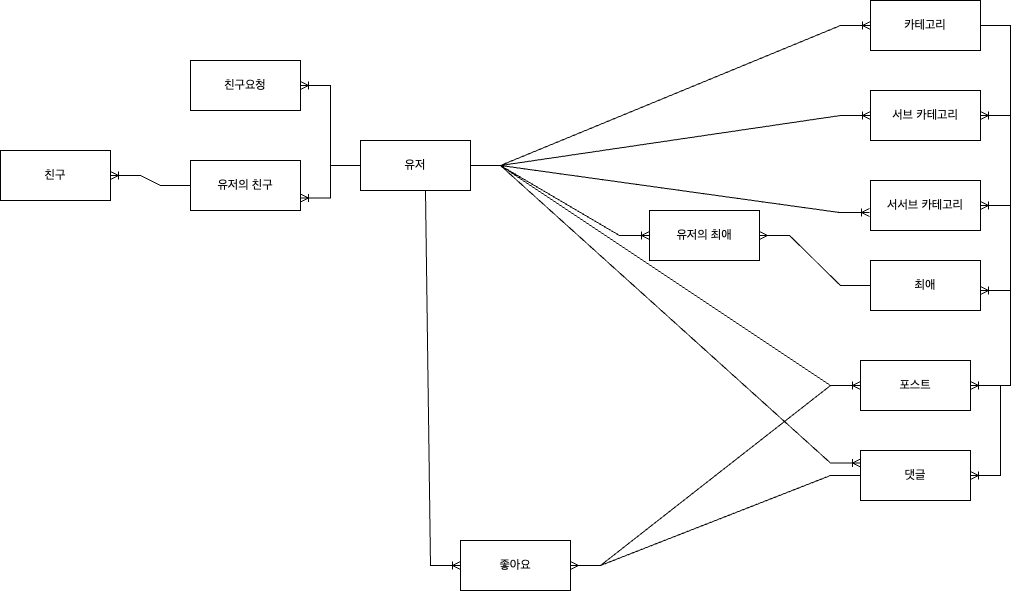

The diagram above was exported from draw.io. Its source (the exported page's mxGraphModel, read from the mxfile embedded in the PNG):
<mxGraphModel dx="2581" dy="939" grid="1" gridSize="10" guides="1" tooltips="1" connect="1" arrows="1" fold="1" page="1" pageScale="1" pageWidth="827" pageHeight="1169" math="0" shadow="0">
  <root>
    <mxCell id="0" />
    <mxCell id="1" parent="0" />
    <mxCell id="fd9zi5_HzD0AXgcWnqcS-1" value="유저" style="html=1;whiteSpace=wrap;labelBackgroundColor=none;" parent="1" vertex="1">
      <mxGeometry x="70" y="290" width="110" height="50" as="geometry" />
    </mxCell>
    <mxCell id="fd9zi5_HzD0AXgcWnqcS-2" value="카테고리" style="html=1;whiteSpace=wrap;labelBackgroundColor=none;" parent="1" vertex="1">
      <mxGeometry x="580" y="150" width="110" height="50" as="geometry" />
    </mxCell>
    <mxCell id="fd9zi5_HzD0AXgcWnqcS-3" value="서브 카테고리" style="html=1;whiteSpace=wrap;labelBackgroundColor=none;" parent="1" vertex="1">
      <mxGeometry x="580" y="240" width="110" height="50" as="geometry" />
    </mxCell>
    <mxCell id="fd9zi5_HzD0AXgcWnqcS-4" value="서서브 카테고리" style="html=1;whiteSpace=wrap;labelBackgroundColor=none;" parent="1" vertex="1">
      <mxGeometry x="580" y="330" width="110" height="50" as="geometry" />
    </mxCell>
    <mxCell id="fd9zi5_HzD0AXgcWnqcS-5" value="" style="edgeStyle=entityRelationEdgeStyle;fontSize=12;html=1;endArrow=ERoneToMany;rounded=0;entryX=0;entryY=0.5;entryDx=0;entryDy=0;exitX=1;exitY=0.5;exitDx=0;exitDy=0;labelBackgroundColor=none;fontColor=default;" parent="1" source="fd9zi5_HzD0AXgcWnqcS-1" target="fd9zi5_HzD0AXgcWnqcS-2" edge="1">
      <mxGeometry width="100" height="100" relative="1" as="geometry">
        <mxPoint x="360" y="530" as="sourcePoint" />
        <mxPoint x="460" y="430" as="targetPoint" />
      </mxGeometry>
    </mxCell>
    <mxCell id="fd9zi5_HzD0AXgcWnqcS-6" value="포스트" style="html=1;whiteSpace=wrap;labelBackgroundColor=none;" parent="1" vertex="1">
      <mxGeometry x="570" y="510" width="110" height="50" as="geometry" />
    </mxCell>
    <mxCell id="fd9zi5_HzD0AXgcWnqcS-7" value="댓글" style="html=1;whiteSpace=wrap;labelBackgroundColor=none;" parent="1" vertex="1">
      <mxGeometry x="570" y="600" width="110" height="50" as="geometry" />
    </mxCell>
    <mxCell id="fd9zi5_HzD0AXgcWnqcS-8" value="좋아요" style="html=1;whiteSpace=wrap;labelBackgroundColor=none;" parent="1" vertex="1">
      <mxGeometry x="170" y="690" width="110" height="50" as="geometry" />
    </mxCell>
    <mxCell id="fd9zi5_HzD0AXgcWnqcS-9" value="친구요청&lt;span style=&quot;color: rgba(0, 0, 0, 0); font-family: monospace; font-size: 0px; text-align: start; text-wrap: nowrap;&quot;&gt;%3CmxGraphModel%3E%3Croot%3E%3CmxCell%20id%3D%220%22%2F%3E%3CmxCell%20id%3D%221%22%20parent%3D%220%22%2F%3E%3CmxCell%20id%3D%222%22%20value%3D%22%EC%9C%A0%EC%A0%80%22%20style%3D%22html%3D1%3BwhiteSpace%3Dwrap%3B%22%20vertex%3D%221%22%20parent%3D%221%22%3E%3CmxGeometry%20x%3D%22270%22%20y%3D%22380%22%20width%3D%22110%22%20height%3D%2250%22%20as%3D%22geometry%22%2F%3E%3C%2FmxCell%3E%3C%2Froot%3E%3C%2FmxGraphModel%3E&lt;/span&gt;" style="html=1;whiteSpace=wrap;labelBackgroundColor=none;" parent="1" vertex="1">
      <mxGeometry x="-100" y="210" width="110" height="50" as="geometry" />
    </mxCell>
    <mxCell id="fd9zi5_HzD0AXgcWnqcS-10" value="유저의 친구" style="html=1;whiteSpace=wrap;labelBackgroundColor=none;" parent="1" vertex="1">
      <mxGeometry x="-100" y="310" width="110" height="50" as="geometry" />
    </mxCell>
    <mxCell id="fd9zi5_HzD0AXgcWnqcS-11" value="" style="edgeStyle=entityRelationEdgeStyle;fontSize=12;html=1;endArrow=ERoneToMany;rounded=0;entryX=0;entryY=0.5;entryDx=0;entryDy=0;labelBackgroundColor=none;fontColor=default;" parent="1" source="fd9zi5_HzD0AXgcWnqcS-1" target="fd9zi5_HzD0AXgcWnqcS-3" edge="1">
      <mxGeometry width="100" height="100" relative="1" as="geometry">
        <mxPoint x="190" y="325" as="sourcePoint" />
        <mxPoint x="280" y="225" as="targetPoint" />
      </mxGeometry>
    </mxCell>
    <mxCell id="fd9zi5_HzD0AXgcWnqcS-12" value="" style="edgeStyle=entityRelationEdgeStyle;fontSize=12;html=1;endArrow=ERoneToMany;rounded=0;entryX=-0.009;entryY=0.64;entryDx=0;entryDy=0;entryPerimeter=0;exitX=1;exitY=0.5;exitDx=0;exitDy=0;labelBackgroundColor=none;fontColor=default;" parent="1" source="fd9zi5_HzD0AXgcWnqcS-1" target="fd9zi5_HzD0AXgcWnqcS-4" edge="1">
      <mxGeometry width="100" height="100" relative="1" as="geometry">
        <mxPoint x="180" y="310" as="sourcePoint" />
        <mxPoint x="290" y="235" as="targetPoint" />
      </mxGeometry>
    </mxCell>
    <mxCell id="fd9zi5_HzD0AXgcWnqcS-13" value="" style="edgeStyle=entityRelationEdgeStyle;fontSize=12;html=1;endArrow=ERoneToMany;rounded=0;exitX=1;exitY=0.5;exitDx=0;exitDy=0;labelBackgroundColor=none;fontColor=default;" parent="1" source="fd9zi5_HzD0AXgcWnqcS-1" target="fd9zi5_HzD0AXgcWnqcS-6" edge="1">
      <mxGeometry width="100" height="100" relative="1" as="geometry">
        <mxPoint x="180" y="320" as="sourcePoint" />
        <mxPoint x="300" y="245" as="targetPoint" />
      </mxGeometry>
    </mxCell>
    <mxCell id="fd9zi5_HzD0AXgcWnqcS-14" value="" style="edgeStyle=entityRelationEdgeStyle;fontSize=12;html=1;endArrow=ERoneToMany;rounded=0;entryX=0;entryY=0.25;entryDx=0;entryDy=0;labelBackgroundColor=none;fontColor=default;" parent="1" target="fd9zi5_HzD0AXgcWnqcS-7" edge="1">
      <mxGeometry width="100" height="100" relative="1" as="geometry">
        <mxPoint x="180" y="315" as="sourcePoint" />
        <mxPoint x="310" y="255" as="targetPoint" />
      </mxGeometry>
    </mxCell>
    <mxCell id="fd9zi5_HzD0AXgcWnqcS-18" value="" style="edgeStyle=entityRelationEdgeStyle;fontSize=12;html=1;endArrow=ERoneToMany;rounded=0;exitX=0.318;exitY=1;exitDx=0;exitDy=0;exitPerimeter=0;labelBackgroundColor=none;fontColor=default;" parent="1" source="fd9zi5_HzD0AXgcWnqcS-1" target="fd9zi5_HzD0AXgcWnqcS-8" edge="1">
      <mxGeometry width="100" height="100" relative="1" as="geometry">
        <mxPoint x="85" y="370" as="sourcePoint" />
        <mxPoint x="105" y="550" as="targetPoint" />
        <Array as="points">
          <mxPoint x="135" y="391" />
          <mxPoint x="125" y="470" />
        </Array>
      </mxGeometry>
    </mxCell>
    <mxCell id="fd9zi5_HzD0AXgcWnqcS-19" value="" style="edgeStyle=entityRelationEdgeStyle;fontSize=12;html=1;endArrow=ERoneToMany;rounded=0;exitX=0;exitY=0.5;exitDx=0;exitDy=0;entryX=1;entryY=0.5;entryDx=0;entryDy=0;labelBackgroundColor=none;fontColor=default;" parent="1" source="fd9zi5_HzD0AXgcWnqcS-1" target="fd9zi5_HzD0AXgcWnqcS-9" edge="1">
      <mxGeometry width="100" height="100" relative="1" as="geometry">
        <mxPoint x="115" y="350" as="sourcePoint" />
        <mxPoint x="115" y="510" as="targetPoint" />
        <Array as="points">
          <mxPoint x="145" y="401" />
          <mxPoint x="135" y="480" />
        </Array>
      </mxGeometry>
    </mxCell>
    <mxCell id="fd9zi5_HzD0AXgcWnqcS-20" value="유저의 최애" style="html=1;whiteSpace=wrap;labelBackgroundColor=none;" parent="1" vertex="1">
      <mxGeometry x="359" y="360" width="110" height="50" as="geometry" />
    </mxCell>
    <mxCell id="fd9zi5_HzD0AXgcWnqcS-21" value="최애" style="html=1;whiteSpace=wrap;labelBackgroundColor=none;" parent="1" vertex="1">
      <mxGeometry x="580" y="410" width="110" height="50" as="geometry" />
    </mxCell>
    <mxCell id="fd9zi5_HzD0AXgcWnqcS-22" value="" style="edgeStyle=entityRelationEdgeStyle;fontSize=12;html=1;endArrow=ERoneToMany;rounded=0;entryX=0;entryY=0.5;entryDx=0;entryDy=0;exitX=1;exitY=0.5;exitDx=0;exitDy=0;labelBackgroundColor=none;fontColor=default;" parent="1" source="fd9zi5_HzD0AXgcWnqcS-1" target="fd9zi5_HzD0AXgcWnqcS-20" edge="1">
      <mxGeometry width="100" height="100" relative="1" as="geometry">
        <mxPoint x="190" y="325" as="sourcePoint" />
        <mxPoint x="590" y="185" as="targetPoint" />
      </mxGeometry>
    </mxCell>
    <mxCell id="fd9zi5_HzD0AXgcWnqcS-27" value="" style="edgeStyle=entityRelationEdgeStyle;fontSize=12;html=1;endArrow=ERmany;rounded=0;entryX=1;entryY=0.5;entryDx=0;entryDy=0;labelBackgroundColor=none;fontColor=default;exitX=0;exitY=0.5;exitDx=0;exitDy=0;" parent="1" source="fd9zi5_HzD0AXgcWnqcS-7" target="fd9zi5_HzD0AXgcWnqcS-8" edge="1">
      <mxGeometry width="100" height="100" relative="1" as="geometry">
        <mxPoint x="560" y="620" as="sourcePoint" />
        <mxPoint x="300" y="505" as="targetPoint" />
        <Array as="points">
          <mxPoint x="390" y="440" />
          <mxPoint x="560" y="520" />
        </Array>
      </mxGeometry>
    </mxCell>
    <mxCell id="fd9zi5_HzD0AXgcWnqcS-28" value="" style="edgeStyle=entityRelationEdgeStyle;fontSize=12;html=1;endArrow=ERmany;rounded=0;labelBackgroundColor=none;fontColor=default;exitX=0;exitY=0.5;exitDx=0;exitDy=0;" parent="1" source="fd9zi5_HzD0AXgcWnqcS-6" target="fd9zi5_HzD0AXgcWnqcS-8" edge="1">
      <mxGeometry width="100" height="100" relative="1" as="geometry">
        <mxPoint x="190" y="767.5" as="sourcePoint" />
        <mxPoint x="510" y="730" as="targetPoint" />
        <Array as="points">
          <mxPoint x="340" y="632.5" />
          <mxPoint x="510" y="712.5" />
        </Array>
      </mxGeometry>
    </mxCell>
    <mxCell id="fd9zi5_HzD0AXgcWnqcS-30" value="친구" style="html=1;whiteSpace=wrap;labelBackgroundColor=none;" parent="1" vertex="1">
      <mxGeometry x="-290" y="300" width="110" height="50" as="geometry" />
    </mxCell>
    <mxCell id="fd9zi5_HzD0AXgcWnqcS-31" value="" style="edgeStyle=entityRelationEdgeStyle;fontSize=12;html=1;endArrow=ERoneToMany;rounded=0;exitX=0;exitY=0.5;exitDx=0;exitDy=0;entryX=1;entryY=0.75;entryDx=0;entryDy=0;labelBackgroundColor=none;fontColor=default;" parent="1" source="fd9zi5_HzD0AXgcWnqcS-1" target="fd9zi5_HzD0AXgcWnqcS-10" edge="1">
      <mxGeometry width="100" height="100" relative="1" as="geometry">
        <mxPoint x="80" y="325" as="sourcePoint" />
        <mxPoint x="20" y="245" as="targetPoint" />
        <Array as="points">
          <mxPoint x="155" y="411" />
          <mxPoint x="145" y="490" />
        </Array>
      </mxGeometry>
    </mxCell>
    <mxCell id="fd9zi5_HzD0AXgcWnqcS-32" value="" style="edgeStyle=entityRelationEdgeStyle;fontSize=12;html=1;endArrow=ERoneToMany;rounded=0;exitX=0;exitY=0.5;exitDx=0;exitDy=0;entryX=1;entryY=0.5;entryDx=0;entryDy=0;labelBackgroundColor=none;fontColor=default;" parent="1" source="fd9zi5_HzD0AXgcWnqcS-10" target="fd9zi5_HzD0AXgcWnqcS-30" edge="1">
      <mxGeometry width="100" height="100" relative="1" as="geometry">
        <mxPoint x="80" y="325" as="sourcePoint" />
        <mxPoint x="20" y="358" as="targetPoint" />
        <Array as="points">
          <mxPoint x="165" y="421" />
          <mxPoint x="155" y="500" />
        </Array>
      </mxGeometry>
    </mxCell>
    <mxCell id="fd9zi5_HzD0AXgcWnqcS-33" value="" style="edgeStyle=entityRelationEdgeStyle;fontSize=12;html=1;endArrow=ERoneToMany;rounded=0;exitX=1;exitY=0.5;exitDx=0;exitDy=0;entryX=1;entryY=0.5;entryDx=0;entryDy=0;" parent="1" source="fd9zi5_HzD0AXgcWnqcS-2" target="fd9zi5_HzD0AXgcWnqcS-3" edge="1">
      <mxGeometry width="100" height="100" relative="1" as="geometry">
        <mxPoint x="740" y="170" as="sourcePoint" />
        <mxPoint x="730" y="290" as="targetPoint" />
      </mxGeometry>
    </mxCell>
    <mxCell id="fd9zi5_HzD0AXgcWnqcS-34" value="" style="edgeStyle=entityRelationEdgeStyle;fontSize=12;html=1;endArrow=ERoneToMany;rounded=0;exitX=1;exitY=0.5;exitDx=0;exitDy=0;entryX=1;entryY=0.6;entryDx=0;entryDy=0;entryPerimeter=0;" parent="1" source="fd9zi5_HzD0AXgcWnqcS-4" target="fd9zi5_HzD0AXgcWnqcS-21" edge="1">
      <mxGeometry width="100" height="100" relative="1" as="geometry">
        <mxPoint x="720" y="360" as="sourcePoint" />
        <mxPoint x="690" y="430" as="targetPoint" />
      </mxGeometry>
    </mxCell>
    <mxCell id="fd9zi5_HzD0AXgcWnqcS-35" value="" style="edgeStyle=entityRelationEdgeStyle;fontSize=12;html=1;endArrow=ERoneToMany;rounded=0;entryX=1;entryY=0.5;entryDx=0;entryDy=0;exitX=1;exitY=0.5;exitDx=0;exitDy=0;" parent="1" source="fd9zi5_HzD0AXgcWnqcS-3" target="fd9zi5_HzD0AXgcWnqcS-4" edge="1">
      <mxGeometry width="100" height="100" relative="1" as="geometry">
        <mxPoint x="700" y="270" as="sourcePoint" />
        <mxPoint x="700" y="372" as="targetPoint" />
      </mxGeometry>
    </mxCell>
    <mxCell id="fd9zi5_HzD0AXgcWnqcS-36" value="" style="edgeStyle=entityRelationEdgeStyle;fontSize=12;html=1;endArrow=ERoneToMany;rounded=0;entryX=1;entryY=0.5;entryDx=0;entryDy=0;" parent="1" target="fd9zi5_HzD0AXgcWnqcS-6" edge="1">
      <mxGeometry width="100" height="100" relative="1" as="geometry">
        <mxPoint x="690" y="440" as="sourcePoint" />
        <mxPoint x="710" y="382" as="targetPoint" />
      </mxGeometry>
    </mxCell>
    <mxCell id="fd9zi5_HzD0AXgcWnqcS-38" value="" style="edgeStyle=entityRelationEdgeStyle;fontSize=12;html=1;endArrow=ERoneToMany;rounded=0;entryX=1;entryY=0.5;entryDx=0;entryDy=0;" parent="1" source="fd9zi5_HzD0AXgcWnqcS-6" target="fd9zi5_HzD0AXgcWnqcS-7" edge="1">
      <mxGeometry width="100" height="100" relative="1" as="geometry">
        <mxPoint x="710" y="540" as="sourcePoint" />
        <mxPoint x="730" y="550" as="targetPoint" />
        <Array as="points">
          <mxPoint x="730" y="580" />
        </Array>
      </mxGeometry>
    </mxCell>
    <mxCell id="jLC60nokQVULT3tcknCb-1" value="" style="edgeStyle=entityRelationEdgeStyle;fontSize=12;html=1;endArrow=ERmany;rounded=0;entryX=1;entryY=0.5;entryDx=0;entryDy=0;exitX=0;exitY=0.5;exitDx=0;exitDy=0;" edge="1" parent="1" source="fd9zi5_HzD0AXgcWnqcS-21" target="fd9zi5_HzD0AXgcWnqcS-20">
      <mxGeometry width="100" height="100" relative="1" as="geometry">
        <mxPoint x="-50" y="530" as="sourcePoint" />
        <mxPoint x="50" y="430" as="targetPoint" />
      </mxGeometry>
    </mxCell>
  </root>
</mxGraphModel>